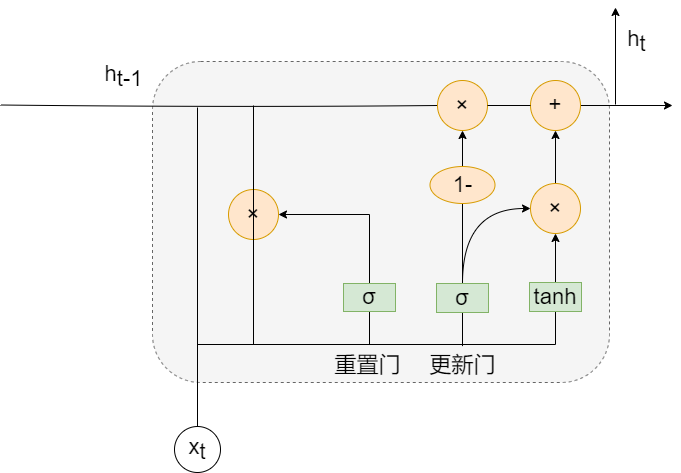

The diagram above was exported from draw.io. Its source (the exported page's mxGraphModel, read from the mxfile embedded in the PNG):
<mxGraphModel dx="253" dy="802" grid="0" gridSize="10" guides="1" tooltips="1" connect="1" arrows="1" fold="1" page="1" pageScale="1" pageWidth="1169" pageHeight="827" math="0" shadow="0">
  <root>
    <mxCell id="0" />
    <mxCell id="1" parent="0" />
    <mxCell id="REAXmmAWaF80T0t0A8yU-1" value="" style="rounded=1;whiteSpace=wrap;html=1;dashed=1;fontSize=22;strokeColor=#666666;strokeWidth=1;fillColor=#f5f5f5;fontColor=#333333;verticalAlign=middle;" vertex="1" parent="1">
      <mxGeometry x="1479" y="281" width="457" height="321" as="geometry" />
    </mxCell>
    <mxCell id="REAXmmAWaF80T0t0A8yU-38" style="edgeStyle=orthogonalEdgeStyle;rounded=0;orthogonalLoop=1;jettySize=auto;html=1;exitX=0.5;exitY=0;exitDx=0;exitDy=0;endArrow=none;endFill=0;" edge="1" parent="1" source="REAXmmAWaF80T0t0A8yU-3">
      <mxGeometry relative="1" as="geometry">
        <mxPoint x="1524" y="327" as="targetPoint" />
      </mxGeometry>
    </mxCell>
    <mxCell id="REAXmmAWaF80T0t0A8yU-3" value="x&lt;sub style=&quot;font-size: 22px;&quot;&gt;t&lt;/sub&gt;" style="ellipse;whiteSpace=wrap;html=1;aspect=fixed;fontSize=22;strokeColor=#000000;strokeWidth=1;" vertex="1" parent="1">
      <mxGeometry x="1501" y="646" width="46" height="46" as="geometry" />
    </mxCell>
    <mxCell id="REAXmmAWaF80T0t0A8yU-5" style="edgeStyle=orthogonalEdgeStyle;curved=1;rounded=0;orthogonalLoop=1;jettySize=auto;html=1;exitX=0.5;exitY=1;exitDx=0;exitDy=0;fontSize=22;endArrow=none;endFill=0;" edge="1" parent="1" source="REAXmmAWaF80T0t0A8yU-6">
      <mxGeometry relative="1" as="geometry">
        <mxPoint x="1696" y="564" as="targetPoint" />
      </mxGeometry>
    </mxCell>
    <mxCell id="REAXmmAWaF80T0t0A8yU-49" style="edgeStyle=orthogonalEdgeStyle;rounded=0;orthogonalLoop=1;jettySize=auto;html=1;exitX=0.5;exitY=0;exitDx=0;exitDy=0;entryX=1;entryY=0.5;entryDx=0;entryDy=0;fontSize=22;endArrow=classic;endFill=1;" edge="1" parent="1" source="REAXmmAWaF80T0t0A8yU-6" target="REAXmmAWaF80T0t0A8yU-37">
      <mxGeometry relative="1" as="geometry" />
    </mxCell>
    <mxCell id="REAXmmAWaF80T0t0A8yU-6" value="&lt;p class=&quot;MsoNormal&quot; style=&quot;font-size: 22px;&quot;&gt;&lt;span style=&quot;font-size: 22px;&quot;&gt;σ&lt;/span&gt;&lt;/p&gt;" style="rounded=0;whiteSpace=wrap;html=1;fontSize=22;strokeColor=#82b366;strokeWidth=1;fillColor=#d5e8d4;" vertex="1" parent="1">
      <mxGeometry x="1670" y="503" width="52" height="28" as="geometry" />
    </mxCell>
    <mxCell id="REAXmmAWaF80T0t0A8yU-7" style="edgeStyle=orthogonalEdgeStyle;rounded=0;orthogonalLoop=1;jettySize=auto;html=1;exitX=0.5;exitY=0;exitDx=0;exitDy=0;entryX=0;entryY=0.5;entryDx=0;entryDy=0;fontSize=22;curved=1;" edge="1" parent="1" source="REAXmmAWaF80T0t0A8yU-9" target="REAXmmAWaF80T0t0A8yU-17">
      <mxGeometry relative="1" as="geometry" />
    </mxCell>
    <mxCell id="REAXmmAWaF80T0t0A8yU-8" style="edgeStyle=orthogonalEdgeStyle;curved=1;rounded=0;orthogonalLoop=1;jettySize=auto;html=1;exitX=0.5;exitY=1;exitDx=0;exitDy=0;fontSize=22;endArrow=none;endFill=0;" edge="1" parent="1" source="REAXmmAWaF80T0t0A8yU-9">
      <mxGeometry relative="1" as="geometry">
        <mxPoint x="1789" y="565.6000061035156" as="targetPoint" />
      </mxGeometry>
    </mxCell>
    <mxCell id="REAXmmAWaF80T0t0A8yU-40" style="edgeStyle=orthogonalEdgeStyle;rounded=0;orthogonalLoop=1;jettySize=auto;html=1;exitX=0.5;exitY=0;exitDx=0;exitDy=0;entryX=0.5;entryY=1;entryDx=0;entryDy=0;endArrow=classic;endFill=1;" edge="1" parent="1" source="REAXmmAWaF80T0t0A8yU-9" target="REAXmmAWaF80T0t0A8yU-22">
      <mxGeometry relative="1" as="geometry" />
    </mxCell>
    <mxCell id="REAXmmAWaF80T0t0A8yU-9" value="&lt;p class=&quot;MsoNormal&quot; style=&quot;font-size: 22px;&quot;&gt;&lt;span style=&quot;font-size: 22px;&quot;&gt;σ&lt;/span&gt;&lt;/p&gt;" style="rounded=0;whiteSpace=wrap;html=1;fontSize=22;strokeColor=#82b366;strokeWidth=1;fillColor=#d5e8d4;" vertex="1" parent="1">
      <mxGeometry x="1763" y="503" width="52" height="29" as="geometry" />
    </mxCell>
    <mxCell id="REAXmmAWaF80T0t0A8yU-10" style="edgeStyle=orthogonalEdgeStyle;rounded=0;orthogonalLoop=1;jettySize=auto;html=1;exitX=0.5;exitY=0;exitDx=0;exitDy=0;entryX=0.5;entryY=1;entryDx=0;entryDy=0;fontSize=22;" edge="1" parent="1" source="REAXmmAWaF80T0t0A8yU-12" target="REAXmmAWaF80T0t0A8yU-17">
      <mxGeometry relative="1" as="geometry" />
    </mxCell>
    <mxCell id="REAXmmAWaF80T0t0A8yU-11" style="edgeStyle=orthogonalEdgeStyle;curved=1;rounded=0;orthogonalLoop=1;jettySize=auto;html=1;exitX=0.5;exitY=1;exitDx=0;exitDy=0;fontSize=22;endArrow=none;endFill=0;" edge="1" parent="1" source="REAXmmAWaF80T0t0A8yU-12">
      <mxGeometry relative="1" as="geometry">
        <mxPoint x="1882" y="564" as="targetPoint" />
      </mxGeometry>
    </mxCell>
    <mxCell id="REAXmmAWaF80T0t0A8yU-12" value="&lt;p class=&quot;MsoNormal&quot; style=&quot;font-size: 22px;&quot;&gt;&lt;span style=&quot;font-size: 22px;&quot;&gt;tanh&lt;/span&gt;&lt;/p&gt;" style="rounded=0;whiteSpace=wrap;html=1;fontSize=22;strokeColor=#82b366;strokeWidth=1;fillColor=#d5e8d4;" vertex="1" parent="1">
      <mxGeometry x="1856" y="502" width="52" height="29" as="geometry" />
    </mxCell>
    <mxCell id="REAXmmAWaF80T0t0A8yU-16" style="edgeStyle=orthogonalEdgeStyle;rounded=0;orthogonalLoop=1;jettySize=auto;html=1;exitX=0.5;exitY=0;exitDx=0;exitDy=0;entryX=0.5;entryY=1;entryDx=0;entryDy=0;fontSize=22;" edge="1" parent="1" source="REAXmmAWaF80T0t0A8yU-17" target="REAXmmAWaF80T0t0A8yU-23">
      <mxGeometry relative="1" as="geometry" />
    </mxCell>
    <mxCell id="REAXmmAWaF80T0t0A8yU-17" value="×" style="ellipse;whiteSpace=wrap;html=1;aspect=fixed;fontSize=22;strokeColor=#d79b00;strokeWidth=1;fillColor=#ffe6cc;" vertex="1" parent="1">
      <mxGeometry x="1857" y="403" width="50" height="50" as="geometry" />
    </mxCell>
    <mxCell id="REAXmmAWaF80T0t0A8yU-24" value="" style="endArrow=none;html=1;rounded=0;fontSize=22;curved=1;" edge="1" parent="1">
      <mxGeometry width="50" height="50" relative="1" as="geometry">
        <mxPoint x="1524" y="564" as="sourcePoint" />
        <mxPoint x="1882" y="564" as="targetPoint" />
      </mxGeometry>
    </mxCell>
    <mxCell id="REAXmmAWaF80T0t0A8yU-29" value="h&lt;sub style=&quot;font-size: 22px;&quot;&gt;t&lt;br style=&quot;font-size: 22px;&quot;&gt;&lt;/sub&gt;" style="text;html=1;align=center;verticalAlign=middle;resizable=0;points=[];autosize=1;strokeColor=none;fillColor=none;fontSize=22;" vertex="1" parent="1">
      <mxGeometry x="1949" y="243.5" width="28" height="35" as="geometry" />
    </mxCell>
    <mxCell id="REAXmmAWaF80T0t0A8yU-30" value="h&lt;sub style=&quot;font-size: 22px;&quot;&gt;t-1&lt;br style=&quot;font-size: 22px;&quot;&gt;&lt;/sub&gt;" style="text;html=1;align=center;verticalAlign=middle;resizable=0;points=[];autosize=1;strokeColor=none;fillColor=none;fontSize=22;" vertex="1" parent="1">
      <mxGeometry x="1426" y="278.5" width="48" height="35" as="geometry" />
    </mxCell>
    <mxCell id="REAXmmAWaF80T0t0A8yU-33" value="重置门" style="text;html=1;align=center;verticalAlign=middle;resizable=0;points=[];autosize=1;strokeColor=none;fillColor=none;fontSize=22;" vertex="1" parent="1">
      <mxGeometry x="1656" y="569.5" width="76" height="30" as="geometry" />
    </mxCell>
    <mxCell id="REAXmmAWaF80T0t0A8yU-34" value="更新门" style="text;html=1;align=center;verticalAlign=middle;resizable=0;points=[];autosize=1;strokeColor=none;fillColor=none;fontSize=22;" vertex="1" parent="1">
      <mxGeometry x="1751" y="569.5" width="76" height="30" as="geometry" />
    </mxCell>
    <mxCell id="REAXmmAWaF80T0t0A8yU-37" value="×" style="ellipse;whiteSpace=wrap;html=1;aspect=fixed;fontSize=22;strokeColor=#d79b00;strokeWidth=1;fillColor=#ffe6cc;" vertex="1" parent="1">
      <mxGeometry x="1555" y="409" width="50" height="50" as="geometry" />
    </mxCell>
    <mxCell id="REAXmmAWaF80T0t0A8yU-44" style="edgeStyle=orthogonalEdgeStyle;rounded=0;orthogonalLoop=1;jettySize=auto;html=1;exitX=1;exitY=0.5;exitDx=0;exitDy=0;endArrow=classic;endFill=1;startArrow=none;" edge="1" parent="1" source="REAXmmAWaF80T0t0A8yU-23">
      <mxGeometry relative="1" as="geometry">
        <mxPoint x="1999" y="325" as="targetPoint" />
      </mxGeometry>
    </mxCell>
    <mxCell id="REAXmmAWaF80T0t0A8yU-22" value="×" style="ellipse;whiteSpace=wrap;html=1;aspect=fixed;fontSize=22;strokeColor=#d79b00;strokeWidth=1;fillColor=#ffe6cc;" vertex="1" parent="1">
      <mxGeometry x="1764" y="300" width="50" height="50" as="geometry" />
    </mxCell>
    <mxCell id="REAXmmAWaF80T0t0A8yU-41" value="" style="endArrow=none;html=1;rounded=0;fontSize=22;curved=1;entryX=0;entryY=0.5;entryDx=0;entryDy=0;" edge="1" parent="1" target="REAXmmAWaF80T0t0A8yU-22">
      <mxGeometry width="50" height="50" relative="1" as="geometry">
        <mxPoint x="1327" y="324.5" as="sourcePoint" />
        <mxPoint x="2026.507" y="319.49800000000005" as="targetPoint" />
        <Array as="points">
          <mxPoint x="1560" y="327" />
        </Array>
      </mxGeometry>
    </mxCell>
    <mxCell id="REAXmmAWaF80T0t0A8yU-23" value="+" style="ellipse;whiteSpace=wrap;html=1;aspect=fixed;fontSize=22;strokeColor=#d79b00;strokeWidth=1;fillColor=#ffe6cc;" vertex="1" parent="1">
      <mxGeometry x="1857" y="300" width="50" height="50" as="geometry" />
    </mxCell>
    <mxCell id="REAXmmAWaF80T0t0A8yU-45" value="" style="edgeStyle=orthogonalEdgeStyle;rounded=0;orthogonalLoop=1;jettySize=auto;html=1;exitX=1;exitY=0.5;exitDx=0;exitDy=0;endArrow=none;endFill=1;" edge="1" parent="1" source="REAXmmAWaF80T0t0A8yU-22" target="REAXmmAWaF80T0t0A8yU-23">
      <mxGeometry relative="1" as="geometry">
        <mxPoint x="2058" y="325" as="targetPoint" />
        <mxPoint x="1814" y="325" as="sourcePoint" />
      </mxGeometry>
    </mxCell>
    <mxCell id="REAXmmAWaF80T0t0A8yU-47" value="1-" style="ellipse;whiteSpace=wrap;html=1;fillColor=#ffe6cc;strokeColor=#d79b00;fontSize=22;" vertex="1" parent="1">
      <mxGeometry x="1756.5" y="386" width="65" height="37" as="geometry" />
    </mxCell>
    <mxCell id="REAXmmAWaF80T0t0A8yU-48" value="" style="endArrow=none;html=1;rounded=0;fontSize=22;" edge="1" parent="1">
      <mxGeometry width="50" height="50" relative="1" as="geometry">
        <mxPoint x="1580" y="564" as="sourcePoint" />
        <mxPoint x="1580" y="325" as="targetPoint" />
      </mxGeometry>
    </mxCell>
    <mxCell id="REAXmmAWaF80T0t0A8yU-50" value="" style="endArrow=classic;html=1;rounded=0;fontSize=22;" edge="1" parent="1">
      <mxGeometry width="50" height="50" relative="1" as="geometry">
        <mxPoint x="1942" y="324" as="sourcePoint" />
        <mxPoint x="1942" y="227" as="targetPoint" />
      </mxGeometry>
    </mxCell>
  </root>
</mxGraphModel>